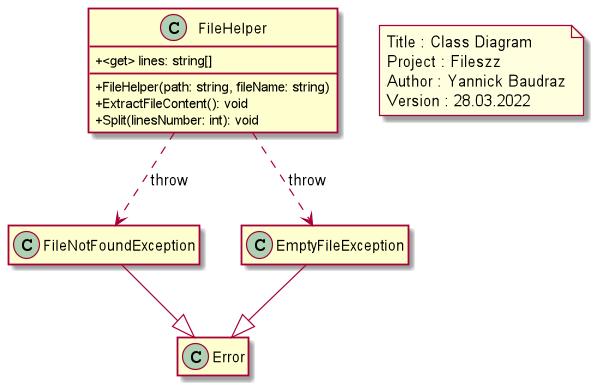

The diagram above was rendered by PlantUML. Its source (embedded in the PNG):
@startuml
skinparam classAttributeIconSize 0
hide empty members

class FileHelper {
  + <get> lines: string[]
  + FileHelper(path: string, fileName: string)
  + ExtractFileContent(): void
  + Split(linesNumber: int): void
}

class Error
class FileNotFoundException
class EmptyFileException

FileHelper ..> FileNotFoundException : throw
FileHelper ..> EmptyFileException : throw

FileNotFoundException --|> Error
EmptyFileException --|> Error

note as N1 #lightyellow
  Title : Class Diagram
  Project : Fileszz
  Author : Yannick Baudraz
  Version : 28.03.2022
endnote

@enduml